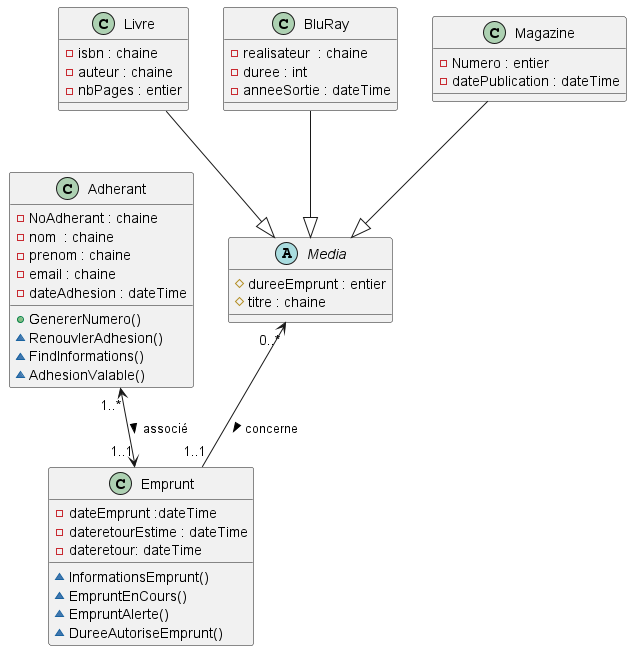

The diagram above was rendered by PlantUML. Its source (embedded in the PNG):
@startuml
'https://plantuml.com/class-diagram
'skinparam classAttributeIconSize 0

Abstract Class Media {
#dureeEmprunt : entier
#titre : chaine
}


Class Livre {
- isbn : chaine
- auteur : chaine
- nbPages : entier
}


Class BluRay {
- realisateur  : chaine
- duree : int
- anneeSortie : dateTime
}


Class Magazine {
- Numero : entier
- datePublication : dateTime
}





Class Adherant {
- NoAdherant : chaine
- nom  : chaine
- prenom : chaine
- email : chaine
- dateAdhesion : dateTime
+ GenererNumero()
~ RenouvlerAdhesion()
~ FindInformations()
~ AdhesionValable()

}

Class Emprunt {
- dateEmprunt :dateTime
- dateretourEstime : dateTime
- dateretour: dateTime
~ InformationsEmprunt()
~ EmpruntEnCours()
~ EmpruntAlerte()
~ DureeAutoriseEmprunt()
}






Livre --|> Media
BluRay --|> Media
Magazine --|> Media
Adherant "1..*" <--> "1..1" Emprunt : associé >
Media "0..*" <-- "1..1" Emprunt : concerne >
@enduml